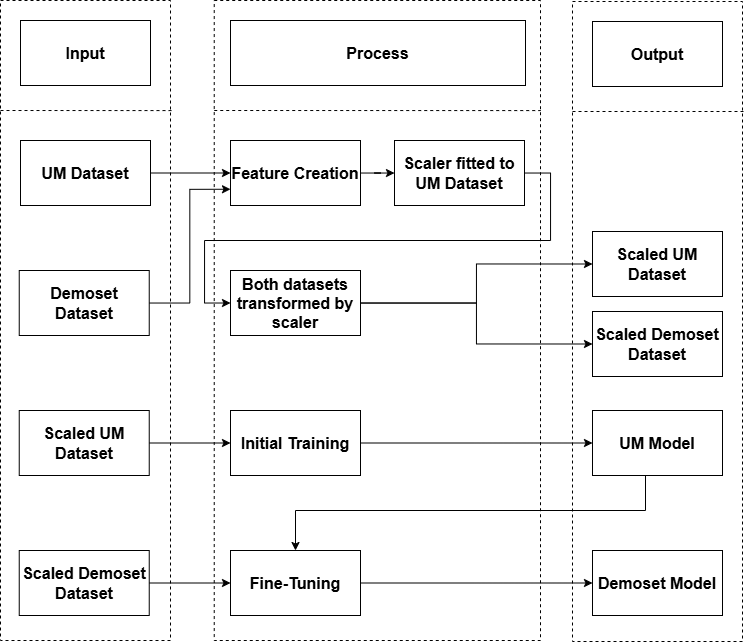

The diagram above was exported from draw.io. Its source (the exported page's mxGraphModel, read from the mxfile embedded in the PNG):
<mxGraphModel dx="1501" dy="904" grid="1" gridSize="10" guides="1" tooltips="1" connect="1" arrows="1" fold="1" page="1" pageScale="1" pageWidth="827" pageHeight="1169" math="0" shadow="0">
  <root>
    <mxCell id="0" />
    <mxCell id="1" parent="0" />
    <mxCell id="2" value="" style="rounded=0;whiteSpace=wrap;html=1;fillColor=none;dashed=1;fontSize=16;fontStyle=1" vertex="1" parent="1">
      <mxGeometry x="1473.73" y="540" width="326.27" height="640" as="geometry" />
    </mxCell>
    <mxCell id="3" value="" style="rounded=0;whiteSpace=wrap;html=1;fillColor=none;dashed=1;fontSize=16;fontStyle=1" vertex="1" parent="1">
      <mxGeometry x="1832" y="541" width="170" height="640" as="geometry" />
    </mxCell>
    <mxCell id="4" value="" style="rounded=0;whiteSpace=wrap;html=1;fillColor=none;dashed=1;fontSize=16;fontStyle=1" vertex="1" parent="1">
      <mxGeometry x="1260" y="540" width="170" height="640" as="geometry" />
    </mxCell>
    <mxCell id="5" value="Input" style="rounded=0;whiteSpace=wrap;html=1;fontSize=16;fontStyle=1" vertex="1" parent="1">
      <mxGeometry x="1280" y="560" width="130" height="65" as="geometry" />
    </mxCell>
    <mxCell id="6" value="Output" style="rounded=0;whiteSpace=wrap;html=1;fontSize=16;fontStyle=1" vertex="1" parent="1">
      <mxGeometry x="1852" y="561" width="130" height="65" as="geometry" />
    </mxCell>
    <mxCell id="7" value="Process" style="rounded=0;whiteSpace=wrap;html=1;fontSize=16;fontStyle=1" vertex="1" parent="1">
      <mxGeometry x="1490" y="560" width="295" height="65" as="geometry" />
    </mxCell>
    <mxCell id="8" style="edgeStyle=orthogonalEdgeStyle;rounded=0;orthogonalLoop=1;jettySize=auto;html=1;fontSize=16;fontStyle=1" edge="1" source="9" target="11" parent="1">
      <mxGeometry relative="1" as="geometry" />
    </mxCell>
    <mxCell id="9" value="UM Dataset" style="rounded=0;whiteSpace=wrap;html=1;fontSize=16;fontStyle=1" vertex="1" parent="1">
      <mxGeometry x="1280" y="680" width="130" height="65" as="geometry" />
    </mxCell>
    <mxCell id="10" value="" style="edgeStyle=orthogonalEdgeStyle;rounded=0;orthogonalLoop=1;jettySize=auto;html=1;fontSize=16;fontStyle=1" edge="1" source="11" target="22" parent="1">
      <mxGeometry relative="1" as="geometry" />
    </mxCell>
    <mxCell id="11" value="Feature Creation" style="rounded=0;whiteSpace=wrap;html=1;fontSize=16;fontStyle=1" vertex="1" parent="1">
      <mxGeometry x="1490" y="680" width="130" height="65" as="geometry" />
    </mxCell>
    <mxCell id="12" style="edgeStyle=orthogonalEdgeStyle;rounded=0;orthogonalLoop=1;jettySize=auto;html=1;entryX=0;entryY=0.75;entryDx=0;entryDy=0;fontSize=16;fontStyle=1" edge="1" source="13" target="11" parent="1">
      <mxGeometry relative="1" as="geometry" />
    </mxCell>
    <mxCell id="13" value="Demoset Dataset" style="rounded=0;whiteSpace=wrap;html=1;fontSize=16;fontStyle=1" vertex="1" parent="1">
      <mxGeometry x="1278.74" y="810" width="130" height="65" as="geometry" />
    </mxCell>
    <mxCell id="14" style="edgeStyle=orthogonalEdgeStyle;rounded=0;orthogonalLoop=1;jettySize=auto;html=1;entryX=0;entryY=0.5;entryDx=0;entryDy=0;fontSize=16;fontStyle=1" edge="1" source="16" target="23" parent="1">
      <mxGeometry relative="1" as="geometry" />
    </mxCell>
    <mxCell id="15" style="edgeStyle=orthogonalEdgeStyle;rounded=0;orthogonalLoop=1;jettySize=auto;html=1;entryX=0;entryY=0.5;entryDx=0;entryDy=0;fontSize=16;fontStyle=1" edge="1" source="16" target="24" parent="1">
      <mxGeometry relative="1" as="geometry" />
    </mxCell>
    <mxCell id="16" value="Both datasets transformed by scaler" style="rounded=0;whiteSpace=wrap;html=1;fontSize=16;fontStyle=1" vertex="1" parent="1">
      <mxGeometry x="1490" y="810" width="130" height="65" as="geometry" />
    </mxCell>
    <mxCell id="17" style="edgeStyle=orthogonalEdgeStyle;rounded=0;orthogonalLoop=1;jettySize=auto;html=1;entryX=0.5;entryY=0;entryDx=0;entryDy=0;fontSize=16;fontStyle=1" edge="1" source="18" target="30" parent="1">
      <mxGeometry relative="1" as="geometry">
        <Array as="points">
          <mxPoint x="1905" y="1050" />
          <mxPoint x="1555" y="1050" />
        </Array>
      </mxGeometry>
    </mxCell>
    <mxCell id="18" value="UM Model" style="rounded=0;whiteSpace=wrap;html=1;fontSize=16;fontStyle=1" vertex="1" parent="1">
      <mxGeometry x="1852" y="950" width="130" height="65" as="geometry" />
    </mxCell>
    <mxCell id="19" value="" style="edgeStyle=orthogonalEdgeStyle;rounded=0;orthogonalLoop=1;jettySize=auto;html=1;fontSize=16;fontStyle=1" edge="1" source="20" target="18" parent="1">
      <mxGeometry relative="1" as="geometry" />
    </mxCell>
    <mxCell id="20" value="Initial Training" style="rounded=0;whiteSpace=wrap;html=1;fontSize=16;fontStyle=1" vertex="1" parent="1">
      <mxGeometry x="1490" y="950" width="130" height="65" as="geometry" />
    </mxCell>
    <mxCell id="21" style="edgeStyle=orthogonalEdgeStyle;rounded=0;orthogonalLoop=1;jettySize=auto;html=1;entryX=0;entryY=0.5;entryDx=0;entryDy=0;fontSize=16;fontStyle=1" edge="1" source="22" target="16" parent="1">
      <mxGeometry relative="1" as="geometry">
        <Array as="points">
          <mxPoint x="1810" y="713" />
          <mxPoint x="1810" y="780" />
          <mxPoint x="1464" y="780" />
          <mxPoint x="1464" y="843" />
        </Array>
      </mxGeometry>
    </mxCell>
    <mxCell id="22" value="Scaler fitted to UM Dataset" style="rounded=0;whiteSpace=wrap;html=1;fontSize=16;fontStyle=1" vertex="1" parent="1">
      <mxGeometry x="1654" y="680" width="130" height="65" as="geometry" />
    </mxCell>
    <mxCell id="23" value="Scaled UM Dataset" style="rounded=0;whiteSpace=wrap;html=1;fontSize=16;fontStyle=1" vertex="1" parent="1">
      <mxGeometry x="1852" y="771" width="130" height="65" as="geometry" />
    </mxCell>
    <mxCell id="24" value="Scaled Demoset Dataset" style="rounded=0;whiteSpace=wrap;html=1;fontSize=16;fontStyle=1" vertex="1" parent="1">
      <mxGeometry x="1852" y="851" width="130" height="65" as="geometry" />
    </mxCell>
    <mxCell id="25" value="" style="edgeStyle=orthogonalEdgeStyle;rounded=0;orthogonalLoop=1;jettySize=auto;html=1;fontSize=16;fontStyle=1" edge="1" source="26" target="20" parent="1">
      <mxGeometry relative="1" as="geometry" />
    </mxCell>
    <mxCell id="26" value="Scaled UM Dataset" style="rounded=0;whiteSpace=wrap;html=1;fontSize=16;fontStyle=1" vertex="1" parent="1">
      <mxGeometry x="1278.74" y="950" width="130" height="65" as="geometry" />
    </mxCell>
    <mxCell id="27" value="" style="edgeStyle=orthogonalEdgeStyle;rounded=0;orthogonalLoop=1;jettySize=auto;html=1;fontSize=16;fontStyle=1" edge="1" source="28" target="30" parent="1">
      <mxGeometry relative="1" as="geometry" />
    </mxCell>
    <mxCell id="28" value="Scaled Demoset Dataset" style="rounded=0;whiteSpace=wrap;html=1;fontSize=16;fontStyle=1" vertex="1" parent="1">
      <mxGeometry x="1278.74" y="1090" width="130" height="65" as="geometry" />
    </mxCell>
    <mxCell id="29" style="edgeStyle=orthogonalEdgeStyle;rounded=0;orthogonalLoop=1;jettySize=auto;html=1;entryX=0;entryY=0.5;entryDx=0;entryDy=0;fontSize=16;fontStyle=1" edge="1" source="30" target="31" parent="1">
      <mxGeometry relative="1" as="geometry" />
    </mxCell>
    <mxCell id="30" value="Fine-Tuning" style="rounded=0;whiteSpace=wrap;html=1;fontSize=16;fontStyle=1" vertex="1" parent="1">
      <mxGeometry x="1490" y="1090" width="130" height="65" as="geometry" />
    </mxCell>
    <mxCell id="31" value="Demoset Model" style="rounded=0;whiteSpace=wrap;html=1;fontSize=16;fontStyle=1" vertex="1" parent="1">
      <mxGeometry x="1852" y="1090" width="130" height="65" as="geometry" />
    </mxCell>
    <mxCell id="32" value="" style="endArrow=none;dashed=1;html=1;rounded=0;entryX=1.017;entryY=0.172;entryDx=0;entryDy=0;entryPerimeter=0;fontSize=16;fontStyle=1" edge="1" target="4" parent="1">
      <mxGeometry width="50" height="50" relative="1" as="geometry">
        <mxPoint x="1260" y="650" as="sourcePoint" />
        <mxPoint x="1310" y="600" as="targetPoint" />
      </mxGeometry>
    </mxCell>
    <mxCell id="33" value="" style="endArrow=none;dashed=1;html=1;rounded=0;entryX=1.001;entryY=0.172;entryDx=0;entryDy=0;entryPerimeter=0;fontSize=16;fontStyle=1" edge="1" target="2" parent="1">
      <mxGeometry width="50" height="50" relative="1" as="geometry">
        <mxPoint x="1473.73" y="650" as="sourcePoint" />
        <mxPoint x="1646.73" y="650" as="targetPoint" />
      </mxGeometry>
    </mxCell>
    <mxCell id="34" value="" style="endArrow=none;dashed=1;html=1;rounded=0;entryX=1.017;entryY=0.172;entryDx=0;entryDy=0;entryPerimeter=0;fontSize=16;fontStyle=1" edge="1" parent="1">
      <mxGeometry width="50" height="50" relative="1" as="geometry">
        <mxPoint x="1832" y="651" as="sourcePoint" />
        <mxPoint x="2005" y="651" as="targetPoint" />
      </mxGeometry>
    </mxCell>
  </root>
</mxGraphModel>